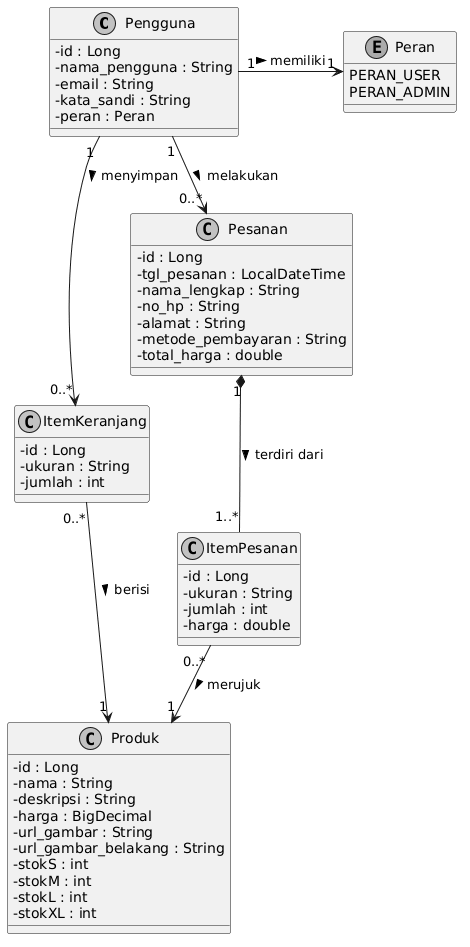

The diagram above was rendered by PlantUML. Its source (embedded in the PNG):
@startuml
skinparam classAttributeIconSize 0
skinparam monochrome true
skinparam shadowing false

class Pengguna {
  - id : Long
  - nama_pengguna : String
  - email : String
  - kata_sandi : String
  - peran : Peran
}

enum Peran {
  PERAN_USER
  PERAN_ADMIN
}

class Produk {
  - id : Long
  - nama : String
  - deskripsi : String
  - harga : BigDecimal
  - url_gambar : String
  - url_gambar_belakang : String
  - stokS : int
  - stokM : int
  - stokL : int
  - stokXL : int
}

class ItemKeranjang {
  - id : Long
  - ukuran : String
  - jumlah : int
}

class Pesanan {
  - id : Long
  - tgl_pesanan : LocalDateTime
  - nama_lengkap : String
  - no_hp : String
  - alamat : String
  - metode_pembayaran : String
  - total_harga : double
}

class ItemPesanan {
  - id : Long
  - ukuran : String
  - jumlah : int
  - harga : double
}

Pengguna "1" -right-> "1" Peran : memiliki >
Pengguna "1" --> "0..*" ItemKeranjang : menyimpan >
Pengguna "1" --> "0..*" Pesanan : melakukan >

ItemKeranjang "0..*" --> "1" Produk : berisi >

Pesanan "1" *-- "1..*" ItemPesanan : terdiri dari >
ItemPesanan "0..*" --> "1" Produk : merujuk >
@enduml